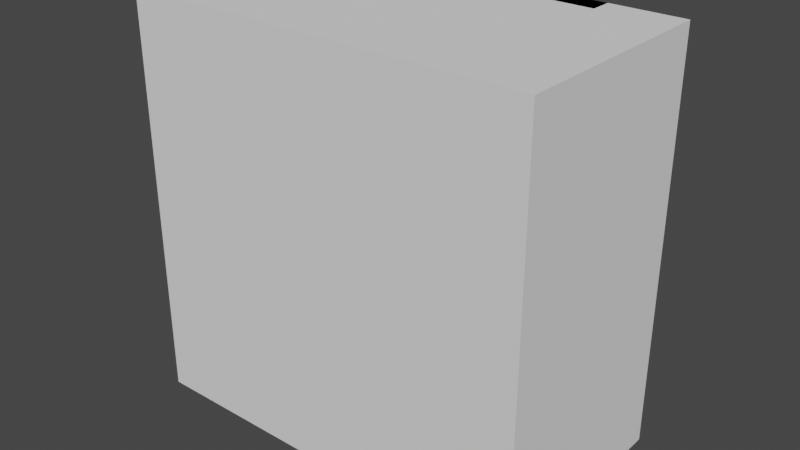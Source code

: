 # Source: MediumDisplay.blend  (saved by Blender 3.5.10; exported with 4.5.12 LTS)
import bpy
from mathutils import Matrix  # noqa: F401  (used for matrix-valued properties, if any)

bpy.ops.wm.read_factory_settings(use_empty=True)
scene = bpy.context.scene
scene.name = 'Scene'

# ---- collections
col_mediumdisplay = bpy.data.collections.new('MediumDisplay'); scene.collection.children.link(col_mediumdisplay)

# ---- images (referenced by path relative to the original .blend; pixels are not part of the script)
import os
ASSET_DIR = os.environ.get("B2B_ASSET_DIR", "")  # directory of the original .blend (textures are referenced by path, not embedded)
HERE = os.path.dirname(os.path.abspath(__file__))  # packed textures are extracted next to this script under _unpacked/

def load_image(name, relpath, width, height, colorspace="sRGB"):
    """Load a texture the original file referenced (path relative to the .blend, or extracted next to this script)."""
    p = next((c for c in (os.path.join(HERE, relpath), os.path.join(ASSET_DIR, relpath)) if relpath and os.path.exists(c)), "")
    if p:
        img = bpy.data.images.load(p, check_existing=True)
        img.name = name
    else:  # same state as the original file: an image datablock whose file is absent (Cycles renders it pink)
        img = bpy.data.images.new(name, width, height)
        img.source = "FILE"
        img.filepath = "//" + (relpath or name)
    img.colorspace_settings.name = colorspace
    return img
img_clearplastic_diffuse_dds_001 = load_image('clearPlastic_diffuse.dds.001', 'clearPlastic_diffuse.dds', 1024, 1024, 'sRGB')

# ---- materials (node trees are filled in below, after node groups)
mat_case_mat = bpy.data.materials.new('case_mat')
mat_case_mat.use_transparent_shadow = False
mat_glass_mat = bpy.data.materials.new('glass_mat')
mat_glass_mat.surface_render_method = 'BLENDED'
mat_glass_mat.blend_method = 'BLEND'
mat_glass_mat.use_transparent_shadow = False

# ---- node groups
ng_auto_smooth = bpy.data.node_groups.new('Auto Smooth', 'GeometryNodeTree')
_s = ng_auto_smooth.interface.new_socket(name='Geometry', in_out='OUTPUT', socket_type='NodeSocketGeometry')
_s = ng_auto_smooth.interface.new_socket(name='Geometry', in_out='INPUT', socket_type='NodeSocketGeometry')
_s = ng_auto_smooth.interface.new_socket(name='Angle', in_out='INPUT', socket_type='NodeSocketFloat')
_s.subtype = 'ANGLE'
_s.min_value = 0.0
_s.max_value = 3.142
ng_auto_smooth.is_modifier = True
_N = ng_auto_smooth.nodes; _L = ng_auto_smooth.links
n0 = _N.new('NodeGroupOutput'); n0.name = 'Group Output'; n0.location = (480, -100)
n1 = _N.new('NodeGroupInput'); n1.name = 'Group Input'; n1.location = (-420, -300)
n2 = _N.new('NodeGroupInput'); n2.name = 'Group Input.001'; n2.location = (-60, -100)
n3 = _N.new('GeometryNodeSetShadeSmooth'); n3.name = 'Set Shade Smooth'; n3.location = (120, -100)
n3.domain = 'EDGE'
n4 = _N.new('GeometryNodeSetShadeSmooth'); n4.name = 'Set Shade Smooth.001'; n4.location = (300, -100)
n5 = _N.new('GeometryNodeInputMeshEdgeAngle'); n5.name = 'Edge Angle'; n5.location = (-420, -220)
n6 = _N.new('GeometryNodeInputEdgeSmooth'); n6.name = 'Is Edge Smooth'; n6.location = (-60, -160)
n7 = _N.new('GeometryNodeInputShadeSmooth'); n7.name = 'Is Face Smooth'; n7.location = (-240, -340)
n8 = _N.new('FunctionNodeBooleanMath'); n8.name = 'Boolean Math'; n8.location = (-60, -220)
n9 = _N.new('FunctionNodeCompare'); n9.name = 'Compare'; n9.location = (-240, -180)
n9.operation = 'LESS_EQUAL'
_L.new(n5.outputs[0], n9.inputs[0])
_L.new(n4.outputs[0], n0.inputs[0])
_L.new(n1.outputs[1], n9.inputs[1])
_L.new(n9.outputs[0], n8.inputs[0])
_L.new(n7.outputs[0], n8.inputs[1])
_L.new(n2.outputs[0], n3.inputs[0])
_L.new(n6.outputs[0], n3.inputs[1])
_L.new(n3.outputs[0], n4.inputs[0])
_L.new(n8.outputs[0], n3.inputs[2])
n0.is_active_output = True

# ---- material node trees
mat_case_mat.use_nodes = True; mat_case_mat.node_tree.nodes.clear()
_N = mat_case_mat.node_tree.nodes; _L = mat_case_mat.node_tree.links
n0 = _N.new('ShaderNodeBsdfPrincipled'); n0.name = 'Principled BSDF'; n0.location = (10, 300)
n0.distribution = 'GGX'
n0.subsurface_method = 'BURLEY'
n0.inputs[0].default_value = (1.0, 1.0, 1.0, 1.0)
n0.inputs[3].default_value = 1.45
n0.inputs[27].default_value = (0.0, 0.0, 0.0, 1.0)
n0.inputs[28].default_value = 1.0
n1 = _N.new('ShaderNodeOutputMaterial'); n1.name = 'Material Output'; n1.location = (300, 300)
_L.new(n0.outputs[0], n1.inputs[0])
n1.is_active_output = True
mat_glass_mat.use_nodes = True; mat_glass_mat.node_tree.nodes.clear()
_N = mat_glass_mat.node_tree.nodes; _L = mat_glass_mat.node_tree.links
n0 = _N.new('ShaderNodeBsdfPrincipled'); n0.name = 'Principled BSDF'; n0.location = (10, 300)
n0.distribution = 'GGX'
n0.subsurface_method = 'BURLEY'
n0.inputs[3].default_value = 1.45
n0.inputs[27].default_value = (0.0, 0.0, 0.0, 1.0)
n0.inputs[28].default_value = 1.0
n1 = _N.new('ShaderNodeOutputMaterial'); n1.name = 'Material Output'; n1.location = (300, 300)
n2 = _N.new('ShaderNodeTexImage'); n2.name = 'Image Texture'; n2.location = (-280, 280)
n2.image = img_clearplastic_diffuse_dds_001
_L.new(n0.outputs[0], n1.inputs[0])
_L.new(n2.outputs[0], n0.inputs[0])
n1.is_active_output = True

# ---- world
world_world = bpy.data.worlds.new('World'); scene.world = world_world
world_world.use_nodes = True; world_world.node_tree.nodes.clear()
_N = world_world.node_tree.nodes; _L = world_world.node_tree.links
n0 = _N.new('ShaderNodeOutputWorld'); n0.name = 'World Output'; n0.location = (300, 300)
n1 = _N.new('ShaderNodeBackground'); n1.name = 'Background'; n1.location = (10, 300)
n1.inputs[0].default_value = (0.05088, 0.05088, 0.05088, 1.0)
_L.new(n1.outputs[0], n0.inputs[0])
n0.is_active_output = True
world_world.color = (0.05088, 0.05088, 0.05088)
world_world.use_sun_shadow = False
world_world.sun_shadow_jitter_overblur = 0.0

# ---- meshes
me_cube_001 = bpy.data.meshes.new('Cube.001')
me_cube_001.from_pydata([(-0.95, -0.07, -0.45), (-0.95, -0.07, 0.95), (0.95, -0.07, -0.45), (0.95, -0.07, 0.95), (-0.95, -0.1, -0.45), (-0.95, -0.1, 0.95), (0.95, -0.1, 0.95), (0.95, -0.1, -0.45), (-0.96, 0.1, -0.5), (-1.0, 0.1, -0.46), (-0.98, 0.1, -0.4946), (-0.9946, 0.1, -0.48), (-1.0, 0.1, 0.96), (-0.96, 0.1, 1.0), (-0.9946, 0.1, 0.98), (-0.98, 0.1, 0.9946), (1.0, 0.1, -0.46), (0.96, 0.1, -0.5), (0.9946, 0.1, -0.48), (0.98, 0.1, -0.4946), (0.96, 0.1, 1.0), (1.0, 0.1, 0.96), (0.98, 0.1, 0.9946), (0.9946, 0.1, 0.98), (-0.96, -0.06, -0.5), (-0.96, -0.1, -0.46), (-1.0, -0.06, -0.46), (-0.96, -0.07997, -0.4947), (-0.98, -0.06, -0.4947), (-0.9791, -0.07913, -0.4895), (-0.98, -0.09466, -0.46), (-0.96, -0.09466, -0.48), (-0.9791, -0.08947, -0.4791), (-0.9947, -0.06, -0.48), (-0.9947, -0.07997, -0.46), (-0.9895, -0.07913, -0.4791), (-0.96, -0.1, 0.96), (-0.96, -0.06, 1.0), (-1.0, -0.06, 0.96), (-0.96, -0.09406, 0.9796), (-0.9796, -0.09406, 0.96), (-0.979, -0.08962, 0.979), (-0.9796, -0.06, 0.9941), (-0.96, -0.07963, 0.9941), (-0.979, -0.07902, 0.9896), (-0.9941, -0.07963, 0.96), (-0.9941, -0.06, 0.9796), (-0.9896, -0.07902, 0.979), (0.96, -0.06, 1.0), (0.96, -0.1, 0.96), (1.0, -0.06, 0.96), (0.96, -0.07997, 0.9947), (0.98, -0.06, 0.9947), (0.9791, -0.07913, 0.9895), (0.98, -0.09466, 0.96), (0.96, -0.09466, 0.98), (0.9791, -0.08947, 0.9791), (0.9947, -0.06, 0.98), (0.9947, -0.07997, 0.96), (0.9895, -0.07913, 0.9791), (0.96, -0.06, -0.5), (1.0, -0.06, -0.46), (0.96, -0.1, -0.46), (0.98, -0.06, -0.4947), (0.96, -0.07997, -0.4947), (0.9791, -0.07913, -0.4895), (0.9947, -0.07997, -0.46), (0.9947, -0.06, -0.48), (0.9895, -0.07913, -0.4791), (0.96, -0.09466, -0.48), (0.98, -0.09466, -0.46), (0.9791, -0.08947, -0.4791)], [], [(8, 10, 11, 9, 12, 14, 15, 13, 20, 22, 23, 21, 16, 18, 19, 17), (20, 13, 37, 48), (4, 5, 36, 25), (2, 3, 1, 0), (26, 38, 12, 9), (16, 21, 50, 61), (7, 4, 25, 62), (5, 6, 49, 36), (6, 7, 62, 49), (0, 1, 5, 4), (3, 2, 7, 6), (2, 0, 4, 7), (1, 3, 6, 5), (24, 27, 29, 28), (27, 31, 32, 29), (25, 30, 32, 31), (30, 34, 35, 32), (26, 33, 35, 34), (33, 28, 29, 35), (29, 32, 35), (36, 39, 41, 40), (39, 43, 44, 41), (37, 42, 44, 43), (42, 46, 47, 44), (38, 45, 47, 46), (45, 40, 41, 47), (41, 44, 47), (48, 51, 53, 52), (51, 55, 56, 53), (49, 54, 56, 55), (54, 58, 59, 56), (50, 57, 59, 58), (57, 52, 53, 59), (53, 56, 59), (60, 63, 65, 64), (63, 67, 68, 65), (61, 66, 68, 67), (66, 70, 71, 68), (62, 69, 71, 70), (69, 64, 65, 71), (65, 68, 71), (8, 24, 28, 10), (10, 28, 33, 11), (11, 33, 26, 9), (25, 36, 40, 30), (30, 40, 45, 34), (34, 45, 38, 26), (37, 13, 15, 42), (42, 15, 14, 46), (46, 14, 12, 38), (60, 17, 19, 63), (63, 19, 18, 67), (67, 18, 16, 61), (20, 48, 52, 22), (22, 52, 57, 23), (23, 57, 50, 21), (49, 62, 70, 54), (54, 70, 66, 58), (58, 66, 61, 50), (24, 60, 64, 27), (27, 64, 69, 31), (31, 69, 62, 25), (48, 37, 43, 51), (51, 43, 39, 55), (55, 39, 36, 49), (8, 17, 60, 24)])
me_cube_001.polygons.foreach_set('use_smooth', [True] * 66)
_uv = me_cube_001.uv_layers.new(name='UVMap')
_uv.uv.foreach_set('vector', [-0.625, 0.255, -0.6237, 0.2525, -0.62, 0.2507, -0.615, 0.25, -0.385, 0.25, -0.38, 0.2507, -0.3763, 0.2525, -0.375, 0.255, -0.375, 0.495, -0.3763, 0.4975, -0.38, 0.4993, -0.385, 0.5, -0.615, 0.5, -0.62, 0.4993, -0.6237, 0.4975, -0.625, 0.495, -0.37, 0.5, -0.13, 0.5, -0.13, 0.7, -0.37, 0.7, -0.6125, 0.9937, -0.3875, 0.9938, -0.385, 0.995, -0.615, 0.995, -0.6125, 0.7562, -0.3875, 0.7562, -0.3875, 0.9938, -0.6125, 0.9937, -0.615, 0.05, -0.385, 0.05, -0.385, 0.25, -0.615, 0.25, -0.615, 0.5, -0.385, 0.5, -0.385, 0.7, -0.615, 0.7, -0.6125, 0.7562, -0.6125, 0.9937, -0.615, 0.995, -0.615, 0.755, -0.3875, 0.9938, -0.3875, 0.7562, -0.385, 0.755, -0.385, 0.995, -0.3875, 0.7562, -0.6125, 0.7562, -0.615, 0.755, -0.385, 0.755, -0.6125, 0.9937, -0.3875, 0.9938, -0.3875, 0.9938, -0.6125, 0.9937, -0.3875, 0.7562, -0.6125, 0.7562, -0.6125, 0.7562, -0.3875, 0.7562, -0.6125, 0.7562, -0.6125, 0.9937, -0.6125, 0.9937, -0.6125, 0.7562, -0.3875, 0.9938, -0.3875, 0.7562, -0.3875, 0.7562, -0.3875, 0.9938, -0.87, 0.7, -0.87, 0.725, -0.8724, 0.7239, -0.8725, 0.7, -0.87, 0.725, -0.87, 0.75, -0.8724, 0.75, -0.8724, 0.7239, -0.615, 0.995, -0.615, 0.9975, -0.6198, 0.9974, -0.62, 0.995, -0.615, 0.00668, -0.615, 0.0, -0.6198, 0.0, -0.6198, 0.01317, -0.615, 0.05, -0.62, 0.05, -0.6198, 0.02609, -0.615, 0.02503, -0.8743, 0.7, -0.875, 0.7, -0.875, 0.7239, -0.8737, 0.7239, -0.8724, 0.7239, -0.8724, 0.75, -0.875, 0.7239, -0.385, 0.995, -0.3801, 0.995, -0.3802, 0.9974, -0.385, 0.9975, -0.3801, 0.995, -0.375, 0.995, -0.375, 0.9974, -0.3802, 0.9974, -0.13, 0.7, -0.1275, 0.7, -0.1276, 0.7238, -0.13, 0.7245, -0.3765, 0.05, -0.375, 0.05, -0.375, 0.02623, -0.3776, 0.02623, -0.385, 0.05, -0.385, 0.02546, -0.3802, 0.02623, -0.3801, 0.05, -0.385, 0.02546, -0.385, 0.0, -0.3802, 0.0, -0.3802, 0.02623, -0.3802, 0.9974, -0.3789, 0.998, -0.3789, 0.998, -0.37, 0.7, -0.37, 0.725, -0.3724, 0.7239, -0.3725, 0.7, -0.3763, 0.755, -0.375, 0.755, -0.375, 0.7526, -0.3776, 0.7526, -0.385, 0.755, -0.385, 0.7525, -0.3802, 0.7526, -0.38, 0.755, -0.385, 0.7525, -0.385, 0.75, -0.3802, 0.75, -0.3802, 0.7526, -0.385, 0.7, -0.38, 0.7, -0.3802, 0.7239, -0.385, 0.725, -0.38, 0.7, -0.375, 0.7, -0.375, 0.7239, -0.3802, 0.7239, -0.3776, 0.7526, -0.3802, 0.7526, -0.3789, 0.752, -0.63, 0.7, -0.6275, 0.7, -0.6276, 0.7239, -0.63, 0.725, -0.6275, 0.7, -0.625, 0.7, -0.625, 0.7239, -0.6276, 0.7239, -0.615, 0.7, -0.615, 0.725, -0.6198, 0.7239, -0.62, 0.7, -0.615, 0.725, -0.615, 0.75, -0.6198, 0.75, -0.6198, 0.7239, -0.615, 0.755, -0.62, 0.755, -0.6198, 0.7526, -0.615, 0.7525, -0.63, 0.7433, -0.63, 0.75, -0.6276, 0.75, -0.6276, 0.7368, -0.6224, 0.7526, -0.6211, 0.752, -0.6198, 0.7526, -0.87, 0.5, -0.87, 0.7, -0.8725, 0.7, -0.8725, 0.5, -0.8725, 0.5, -0.8725, 0.7, -0.875, 0.7, -0.875, 0.5, -0.62, 0.25, -0.62, 0.05, -0.615, 0.05, -0.615, 0.25, -0.615, 0.995, -0.385, 0.995, -0.385, 0.9975, -0.615, 0.9975, -0.615, 0.0, -0.385, 0.0, -0.385, 0.02546, -0.615, 0.02503, -0.615, 0.02503, -0.385, 0.02546, -0.385, 0.05, -0.615, 0.05, -0.13, 0.7, -0.13, 0.5, -0.1275, 0.5, -0.1275, 0.7, -0.375, 0.05, -0.375, 0.25, -0.38, 0.25, -0.3801, 0.05, -0.3801, 0.05, -0.38, 0.25, -0.385, 0.25, -0.385, 0.05, -0.63, 0.7, -0.63, 0.5, -0.6275, 0.5, -0.6275, 0.7, -0.6275, 0.7, -0.6275, 0.5, -0.62, 0.5, -0.62, 0.7, -0.62, 0.7, -0.62, 0.5, -0.615, 0.5, -0.615, 0.7, -0.37, 0.5, -0.37, 0.7, -0.3725, 0.7, -0.3725, 0.5, -0.3725, 0.5, -0.3725, 0.7, -0.38, 0.7, -0.38, 0.5, -0.38, 0.5, -0.38, 0.7, -0.385, 0.7, -0.385, 0.5, -0.385, 0.755, -0.615, 0.755, -0.615, 0.7525, -0.385, 0.7525, -0.385, 0.7525, -0.615, 0.7525, -0.615, 0.725, -0.385, 0.725, -0.385, 0.725, -0.615, 0.725, -0.615, 0.7, -0.385, 0.7, -0.87, 0.7, -0.63, 0.7, -0.63, 0.725, -0.87, 0.725, -0.87, 0.725, -0.63, 0.725, -0.63, 0.75, -0.87, 0.75, -0.62, 0.995, -0.62, 0.755, -0.615, 0.755, -0.615, 0.995, -0.37, 0.7, -0.13, 0.7, -0.13, 0.7245, -0.37, 0.725, -0.375, 0.755, -0.375, 0.995, -0.3801, 0.995, -0.38, 0.755, -0.38, 0.755, -0.3801, 0.995, -0.385, 0.995, -0.385, 0.755, -0.87, 0.5, -0.63, 0.5, -0.63, 0.7, -0.87, 0.7])
_uv.active_render = True
_uv = me_cube_001.uv_layers.new(name='UVMap.001')
_uv.uv.foreach_set('vector', [-0.625, 0.255, -0.6237, 0.2525, -0.62, 0.2507, -0.615, 0.25, -0.385, 0.25, -0.38, 0.2507, -0.3763, 0.2525, -0.375, 0.255, -0.375, 0.495, -0.3763, 0.4975, -0.38, 0.4993, -0.385, 0.5, -0.615, 0.5, -0.62, 0.4993, -0.6237, 0.4975, -0.625, 0.495, -0.37, 0.5, -0.13, 0.5, -0.13, 0.7, -0.37, 0.7, -0.6125, 0.9937, -0.3875, 0.9938, -0.385, 0.995, -0.615, 0.995, -0.6125, 0.7562, -0.3875, 0.7562, -0.3875, 0.9938, -0.6125, 0.9937, -0.615, 0.05, -0.385, 0.05, -0.385, 0.25, -0.615, 0.25, -0.615, 0.5, -0.385, 0.5, -0.385, 0.7, -0.615, 0.7, -0.6125, 0.7562, -0.6125, 0.9937, -0.615, 0.995, -0.615, 0.755, -0.3875, 0.9938, -0.3875, 0.7562, -0.385, 0.755, -0.385, 0.995, -0.3875, 0.7562, -0.6125, 0.7562, -0.615, 0.755, -0.385, 0.755, -0.6125, 0.9937, -0.3875, 0.9938, -0.3875, 0.9938, -0.6125, 0.9937, -0.3875, 0.7562, -0.6125, 0.7562, -0.6125, 0.7562, -0.3875, 0.7562, -0.6125, 0.7562, -0.6125, 0.9937, -0.6125, 0.9937, -0.6125, 0.7562, -0.3875, 0.9938, -0.3875, 0.7562, -0.3875, 0.7562, -0.3875, 0.9938, -0.87, 0.7, -0.87, 0.725, -0.8724, 0.7239, -0.8725, 0.7, -0.87, 0.725, -0.87, 0.75, -0.8724, 0.75, -0.8724, 0.7239, -0.615, 0.995, -0.615, 0.9975, -0.6198, 0.9974, -0.62, 0.995, -0.615, 0.00668, -0.615, 0.0, -0.6198, 0.0, -0.6198, 0.01317, -0.615, 0.05, -0.62, 0.05, -0.6198, 0.02609, -0.615, 0.02503, -0.8743, 0.7, -0.875, 0.7, -0.875, 0.7239, -0.8737, 0.7239, -0.8724, 0.7239, -0.8724, 0.75, -0.875, 0.7239, -0.385, 0.995, -0.3801, 0.995, -0.3802, 0.9974, -0.385, 0.9975, -0.3801, 0.995, -0.375, 0.995, -0.375, 0.9974, -0.3802, 0.9974, -0.13, 0.7, -0.1275, 0.7, -0.1276, 0.7238, -0.13, 0.7245, -0.3765, 0.05, -0.375, 0.05, -0.375, 0.02623, -0.3776, 0.02623, -0.385, 0.05, -0.385, 0.02546, -0.3802, 0.02623, -0.3801, 0.05, -0.385, 0.02546, -0.385, 0.0, -0.3802, 0.0, -0.3802, 0.02623, -0.3802, 0.9974, -0.3789, 0.998, -0.3789, 0.998, -0.37, 0.7, -0.37, 0.725, -0.3724, 0.7239, -0.3725, 0.7, -0.3763, 0.755, -0.375, 0.755, -0.375, 0.7526, -0.3776, 0.7526, -0.385, 0.755, -0.385, 0.7525, -0.3802, 0.7526, -0.38, 0.755, -0.385, 0.7525, -0.385, 0.75, -0.3802, 0.75, -0.3802, 0.7526, -0.385, 0.7, -0.38, 0.7, -0.3802, 0.7239, -0.385, 0.725, -0.38, 0.7, -0.375, 0.7, -0.375, 0.7239, -0.3802, 0.7239, -0.3776, 0.7526, -0.3802, 0.7526, -0.3789, 0.752, -0.63, 0.7, -0.6275, 0.7, -0.6276, 0.7239, -0.63, 0.725, -0.6275, 0.7, -0.625, 0.7, -0.625, 0.7239, -0.6276, 0.7239, -0.615, 0.7, -0.615, 0.725, -0.6198, 0.7239, -0.62, 0.7, -0.615, 0.725, -0.615, 0.75, -0.6198, 0.75, -0.6198, 0.7239, -0.615, 0.755, -0.62, 0.755, -0.6198, 0.7526, -0.615, 0.7525, -0.63, 0.7433, -0.63, 0.75, -0.6276, 0.75, -0.6276, 0.7368, -0.6224, 0.7526, -0.6211, 0.752, -0.6198, 0.7526, -0.87, 0.5, -0.87, 0.7, -0.8725, 0.7, -0.8725, 0.5, -0.8725, 0.5, -0.8725, 0.7, -0.875, 0.7, -0.875, 0.5, -0.62, 0.25, -0.62, 0.05, -0.615, 0.05, -0.615, 0.25, -0.615, 0.995, -0.385, 0.995, -0.385, 0.9975, -0.615, 0.9975, -0.615, 0.0, -0.385, 0.0, -0.385, 0.02546, -0.615, 0.02503, -0.615, 0.02503, -0.385, 0.02546, -0.385, 0.05, -0.615, 0.05, -0.13, 0.7, -0.13, 0.5, -0.1275, 0.5, -0.1275, 0.7, -0.375, 0.05, -0.375, 0.25, -0.38, 0.25, -0.3801, 0.05, -0.3801, 0.05, -0.38, 0.25, -0.385, 0.25, -0.385, 0.05, -0.63, 0.7, -0.63, 0.5, -0.6275, 0.5, -0.6275, 0.7, -0.6275, 0.7, -0.6275, 0.5, -0.62, 0.5, -0.62, 0.7, -0.62, 0.7, -0.62, 0.5, -0.615, 0.5, -0.615, 0.7, -0.37, 0.5, -0.37, 0.7, -0.3725, 0.7, -0.3725, 0.5, -0.3725, 0.5, -0.3725, 0.7, -0.38, 0.7, -0.38, 0.5, -0.38, 0.5, -0.38, 0.7, -0.385, 0.7, -0.385, 0.5, -0.385, 0.755, -0.615, 0.755, -0.615, 0.7525, -0.385, 0.7525, -0.385, 0.7525, -0.615, 0.7525, -0.615, 0.725, -0.385, 0.725, -0.385, 0.725, -0.615, 0.725, -0.615, 0.7, -0.385, 0.7, -0.87, 0.7, -0.63, 0.7, -0.63, 0.725, -0.87, 0.725, -0.87, 0.725, -0.63, 0.725, -0.63, 0.75, -0.87, 0.75, -0.62, 0.995, -0.62, 0.755, -0.615, 0.755, -0.615, 0.995, -0.37, 0.7, -0.13, 0.7, -0.13, 0.7245, -0.37, 0.725, -0.375, 0.755, -0.375, 0.995, -0.3801, 0.995, -0.38, 0.755, -0.38, 0.755, -0.3801, 0.995, -0.385, 0.995, -0.385, 0.755, -0.87, 0.5, -0.63, 0.5, -0.63, 0.7, -0.87, 0.7])
me_cube_001.materials.append(mat_case_mat)
me_cube_001.use_remesh_fix_poles = True
me_cube_001.use_remesh_preserve_attributes = False
me_cube_001.update()
me_cube_003 = bpy.data.meshes.new('Cube.003')
me_cube_003.from_pydata([(-1.5, -0.8, -1.5), (-1.5, -0.8, 1.5), (-1.5, 0.8, -1.5), (-1.5, 0.8, 1.5), (1.5, -0.8, -1.5), (1.5, -0.8, 1.5), (1.5, 0.8, -1.5), (1.5, 0.8, 1.5)], [], [(0, 1, 3, 2), (2, 3, 7, 6), (6, 7, 5, 4), (4, 5, 1, 0), (2, 6, 4, 0), (7, 3, 1, 5)])
_uv = me_cube_003.uv_layers.new(name='UVMap')
_uv.uv.foreach_set('vector', [0.375, 0.0, 0.625, 0.0, 0.625, 0.25, 0.375, 0.25, 0.375, 0.25, 0.625, 0.25, 0.625, 0.5, 0.375, 0.5, 0.375, 0.5, 0.625, 0.5, 0.625, 0.75, 0.375, 0.75, 0.375, 0.75, 0.625, 0.75, 0.625, 1.0, 0.375, 1.0, 0.125, 0.5, 0.375, 0.5, 0.375, 0.75, 0.125, 0.75, 0.625, 0.5, 0.875, 0.5, 0.875, 0.75, 0.625, 0.75])
me_cube_003.use_remesh_fix_poles = True
me_cube_003.use_remesh_preserve_attributes = False
me_cube_003.update()
me_plane = bpy.data.meshes.new('Plane')
me_plane.from_pydata([(-0.95, 0.05, 0.09), (0.95, 0.05, 0.09), (-0.95, 1.45, 0.09), (0.95, 1.45, 0.09)], [], [(0, 1, 3, 2)])
_uv = me_plane.uv_layers.new(name='UVMap')
_uv.uv.foreach_set('vector', [0.0, -1.0, 1.0, -1.0, 1.0, 0.0, 0.0, 0.0])
me_plane.materials.append(mat_glass_mat)
me_plane.use_remesh_fix_poles = True
me_plane.use_remesh_preserve_attributes = False
me_plane.update()

# ---- objects
ob_case = bpy.data.objects.new('Case', me_cube_001)
ob_displaystartpoint = bpy.data.objects.new('displayStartPoint', None)
ob_display = bpy.data.objects.new('display', None)
ob_functions = bpy.data.objects.new('functions', None)
ob_infotriggernode = bpy.data.objects.new('infoTriggerNode', me_cube_003)
ob_glass = bpy.data.objects.new('Glass', me_plane)

# ---- transforms, parenting, visibility, modifiers, constraints
ob_case.parent = ob_display
ob_case.location = (0.0, 0.0, 0.5)
_m = ob_case.modifiers.new('Auto Smooth', 'NODES')
_m.node_group = ng_auto_smooth
_gi = [s.identifier for s in ng_auto_smooth.interface.items_tree if s.item_type == 'SOCKET' and s.in_out == 'INPUT']
_m[_gi[1]] = 0.5236  # Angle
ob_displaystartpoint.parent = ob_case
ob_displaystartpoint.matrix_parent_inverse = Matrix(((1.0, -0.0, 0.0, -0.0), (-0.0, 1.0, -0.0, 0.0), (0.0, -0.0, 1.0, -0.5), (-0.0, 0.0, -0.0, 1.0)))
ob_displaystartpoint.location = (-0.945, -0.089, 1.415)
ob_display.location = (0.0, -0.05, 0.0)
ob_functions.location = (0.0, -0.05, 0.0)
ob_infotriggernode.parent = ob_functions
ob_infotriggernode.location = (0.0, -0.7, 0.0)
ob_glass.parent = ob_case
ob_glass.matrix_parent_inverse = Matrix(((1.0, -0.0, 0.0, -0.0), (-0.0, 1.0, -0.0, 0.0), (0.0, -0.0, 1.0, -0.5), (-0.0, 0.0, -0.0, 1.0)))
ob_glass.location = (0.0, 0.0, 0.0)
ob_glass.rotation_euler = (1.571, 0.0, 0.0)

# ---- collection membership
col_mediumdisplay.objects.link(ob_case)
col_mediumdisplay.objects.link(ob_displaystartpoint)
col_mediumdisplay.objects.link(ob_display)
col_mediumdisplay.objects.link(ob_functions)
col_mediumdisplay.objects.link(ob_infotriggernode)
col_mediumdisplay.objects.link(ob_glass)

# ---- scene / render settings (as saved in the file)
scene.frame_start = 1; scene.frame_end = 250; scene.frame_set(1)
scene.render.engine = 'BLENDER_EEVEE_NEXT'
scene.cycles.use_denoising = False
scene.cycles.samples = 128
scene.cycles.sampling_pattern = 'TABULATED_SOBOL'
scene.cycles.use_adaptive_sampling = False
scene.cycles.use_light_tree = False
scene.view_settings.view_transform = 'Filmic'
bpy.context.view_layer.update()

# ---- added for rendering (the .blend has no active camera and no usable light): camera, sun
cam_auto = bpy.data.cameras.new('AutoCamera')
cam_auto.lens = 50.0
cam_auto.sensor_width = 36.0
cam_auto.clip_end = 1000.0
ob_auto_camera = bpy.data.objects.new('AutoCamera', cam_auto)
scene.collection.objects.link(ob_auto_camera)
ob_auto_camera.location = (4.19526, -5.78431, 3.35621)
ob_auto_camera.rotation_euler = (1.09748, -7.21219e-08, 0.694738)
scene.camera = ob_auto_camera
light_auto_sun = bpy.data.lights.new('AutoSun', 'SUN')
light_auto_sun.energy = 3.0
light_auto_sun.angle = 0.0523599
ob_auto_sun = bpy.data.objects.new('AutoSun', light_auto_sun)
scene.collection.objects.link(ob_auto_sun)
ob_auto_sun.rotation_euler = (0.872665, 0.174533, 0.523599)
bpy.context.view_layer.update()

